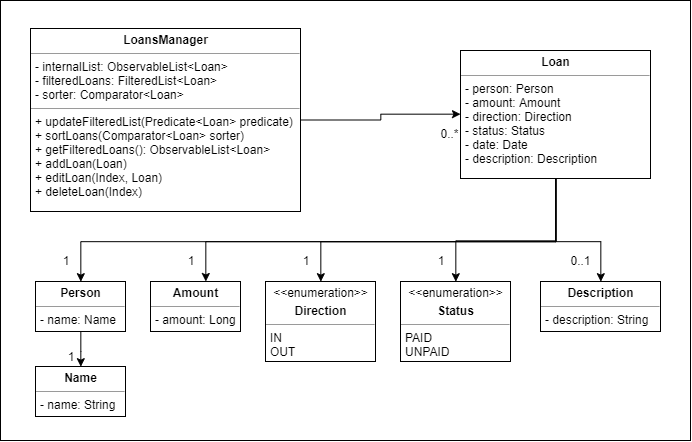

The diagram above was exported from draw.io. Its source (the exported page's mxGraphModel, read from the mxfile embedded in the PNG):
<mxGraphModel dx="853" dy="-637" grid="1" gridSize="10" guides="1" tooltips="1" connect="1" arrows="1" fold="1" page="1" pageScale="1" pageWidth="850" pageHeight="1100" background="#ffffff" math="0" shadow="0">
  <root>
    <mxCell id="0" />
    <mxCell id="1" parent="0" />
    <mxCell id="Q1sntgaImQSOlFhTALCE-27" value="" style="rounded=0;whiteSpace=wrap;html=1;" parent="1" vertex="1">
      <mxGeometry x="100" y="1120" width="690" height="440" as="geometry" />
    </mxCell>
    <mxCell id="Q1sntgaImQSOlFhTALCE-19" style="edgeStyle=orthogonalEdgeStyle;rounded=0;orthogonalLoop=1;jettySize=auto;html=1;exitX=1;exitY=0.5;exitDx=0;exitDy=0;" parent="1" source="Q1sntgaImQSOlFhTALCE-5" target="Q1sntgaImQSOlFhTALCE-7" edge="1">
      <mxGeometry relative="1" as="geometry" />
    </mxCell>
    <mxCell id="Q1sntgaImQSOlFhTALCE-5" value="&lt;p style=&quot;margin: 0px ; margin-top: 4px ; text-align: center&quot;&gt;&lt;b&gt;LoansManager&lt;/b&gt;&lt;br&gt;&lt;/p&gt;&lt;hr size=&quot;1&quot;&gt;&lt;p style=&quot;margin: 0px ; margin-left: 4px&quot;&gt;- internalList: ObservableList&amp;lt;Loan&amp;gt;&lt;/p&gt;&lt;p style=&quot;margin: 0px ; margin-left: 4px&quot;&gt;- filteredLoans: FilteredList&amp;lt;Loan&amp;gt;&lt;br&gt;&lt;/p&gt;&lt;p style=&quot;margin: 0px ; margin-left: 4px&quot;&gt;- sorter: Comparator&amp;lt;Loan&amp;gt;&lt;/p&gt;&lt;hr size=&quot;1&quot;&gt;&lt;p style=&quot;margin: 0px ; margin-left: 4px&quot;&gt;+ updateFilteredList(Predicate&amp;lt;Loan&amp;gt; predicate)&lt;/p&gt;&lt;p style=&quot;margin: 0px ; margin-left: 4px&quot;&gt;+ sortLoans(Comparator&amp;lt;Loan&amp;gt; sorter)&lt;/p&gt;&lt;p style=&quot;margin: 0px ; margin-left: 4px&quot;&gt;&lt;span&gt;+ getFilteredLoans(): ObservableList&amp;lt;Loan&amp;gt;&lt;/span&gt;&lt;/p&gt;&lt;p style=&quot;margin: 0px ; margin-left: 4px&quot;&gt;+ addLoan(Loan)&lt;/p&gt;&lt;p style=&quot;margin: 0px ; margin-left: 4px&quot;&gt;+ editLoan(Index, Loan)&lt;/p&gt;&lt;p style=&quot;margin: 0px ; margin-left: 4px&quot;&gt;+ deleteLoan(Index)&lt;/p&gt;" style="verticalAlign=top;align=left;overflow=fill;fontSize=12;fontFamily=Helvetica;html=1;rounded=0;shadow=0;comic=0;labelBackgroundColor=none;strokeColor=#000000;strokeWidth=1;fillColor=#ffffff;" parent="1" vertex="1">
      <mxGeometry x="130" y="1148" width="270" height="183" as="geometry" />
    </mxCell>
    <mxCell id="Q1sntgaImQSOlFhTALCE-20" style="edgeStyle=orthogonalEdgeStyle;rounded=0;orthogonalLoop=1;jettySize=auto;html=1;entryX=0.5;entryY=0;entryDx=0;entryDy=0;" parent="1" source="Q1sntgaImQSOlFhTALCE-7" target="Q1sntgaImQSOlFhTALCE-10" edge="1">
      <mxGeometry relative="1" as="geometry">
        <Array as="points">
          <mxPoint x="655" y="1361" />
          <mxPoint x="180" y="1361" />
        </Array>
      </mxGeometry>
    </mxCell>
    <mxCell id="Q1sntgaImQSOlFhTALCE-22" style="edgeStyle=orthogonalEdgeStyle;rounded=0;orthogonalLoop=1;jettySize=auto;html=1;" parent="1" source="Q1sntgaImQSOlFhTALCE-7" target="Q1sntgaImQSOlFhTALCE-12" edge="1">
      <mxGeometry relative="1" as="geometry">
        <Array as="points">
          <mxPoint x="655" y="1361" />
          <mxPoint x="305" y="1361" />
        </Array>
      </mxGeometry>
    </mxCell>
    <mxCell id="Q1sntgaImQSOlFhTALCE-24" style="edgeStyle=orthogonalEdgeStyle;rounded=0;orthogonalLoop=1;jettySize=auto;html=1;entryX=0.5;entryY=0;entryDx=0;entryDy=0;" parent="1" source="Q1sntgaImQSOlFhTALCE-7" target="Q1sntgaImQSOlFhTALCE-15" edge="1">
      <mxGeometry relative="1" as="geometry">
        <Array as="points">
          <mxPoint x="655" y="1360" />
          <mxPoint x="555" y="1360" />
        </Array>
      </mxGeometry>
    </mxCell>
    <mxCell id="Q1sntgaImQSOlFhTALCE-25" style="edgeStyle=orthogonalEdgeStyle;rounded=0;orthogonalLoop=1;jettySize=auto;html=1;entryX=0.5;entryY=0;entryDx=0;entryDy=0;" parent="1" source="Q1sntgaImQSOlFhTALCE-7" target="Q1sntgaImQSOlFhTALCE-14" edge="1">
      <mxGeometry relative="1" as="geometry">
        <Array as="points">
          <mxPoint x="655" y="1361" />
          <mxPoint x="700" y="1361" />
        </Array>
      </mxGeometry>
    </mxCell>
    <mxCell id="Q1sntgaImQSOlFhTALCE-26" style="edgeStyle=orthogonalEdgeStyle;rounded=0;orthogonalLoop=1;jettySize=auto;html=1;entryX=0.5;entryY=0;entryDx=0;entryDy=0;" parent="1" source="Q1sntgaImQSOlFhTALCE-7" target="Q1sntgaImQSOlFhTALCE-13" edge="1">
      <mxGeometry relative="1" as="geometry">
        <Array as="points">
          <mxPoint x="655" y="1361" />
          <mxPoint x="420" y="1361" />
        </Array>
      </mxGeometry>
    </mxCell>
    <mxCell id="Q1sntgaImQSOlFhTALCE-7" value="&lt;p style=&quot;margin: 0px ; margin-top: 4px ; text-align: center&quot;&gt;&lt;b&gt;Loan&lt;/b&gt;&lt;br&gt;&lt;/p&gt;&lt;hr size=&quot;1&quot;&gt;&lt;p style=&quot;margin: 0px ; margin-left: 4px&quot;&gt;- person: Person&lt;/p&gt;&lt;p style=&quot;margin: 0px ; margin-left: 4px&quot;&gt;- amount: Amount&lt;/p&gt;&lt;p style=&quot;margin: 0px ; margin-left: 4px&quot;&gt;- direction: Direction&lt;/p&gt;&lt;p style=&quot;margin: 0px ; margin-left: 4px&quot;&gt;- status: Status&lt;/p&gt;&lt;p style=&quot;margin: 0px ; margin-left: 4px&quot;&gt;- date: Date&lt;/p&gt;&lt;p style=&quot;margin: 0px ; margin-left: 4px&quot;&gt;- description: Description&lt;/p&gt;" style="verticalAlign=top;align=left;overflow=fill;fontSize=12;fontFamily=Helvetica;html=1;rounded=0;shadow=0;comic=0;labelBackgroundColor=none;strokeColor=#000000;strokeWidth=1;fillColor=#ffffff;" parent="1" vertex="1">
      <mxGeometry x="560" y="1170" width="190" height="128" as="geometry" />
    </mxCell>
    <mxCell id="Q1sntgaImQSOlFhTALCE-21" style="edgeStyle=orthogonalEdgeStyle;rounded=0;orthogonalLoop=1;jettySize=auto;html=1;entryX=0.5;entryY=0;entryDx=0;entryDy=0;" parent="1" source="Q1sntgaImQSOlFhTALCE-10" target="Q1sntgaImQSOlFhTALCE-11" edge="1">
      <mxGeometry relative="1" as="geometry" />
    </mxCell>
    <mxCell id="Q1sntgaImQSOlFhTALCE-10" value="&lt;p style=&quot;margin: 0px ; margin-top: 4px ; text-align: center&quot;&gt;&lt;b&gt;Person&lt;/b&gt;&lt;br&gt;&lt;/p&gt;&lt;hr size=&quot;1&quot;&gt;&lt;p style=&quot;margin: 0px ; margin-left: 4px&quot;&gt;- name: Name&lt;/p&gt;" style="verticalAlign=top;align=left;overflow=fill;fontSize=12;fontFamily=Helvetica;html=1;rounded=0;shadow=0;comic=0;labelBackgroundColor=none;strokeColor=#000000;strokeWidth=1;fillColor=#ffffff;" parent="1" vertex="1">
      <mxGeometry x="135" y="1401" width="90" height="50" as="geometry" />
    </mxCell>
    <mxCell id="Q1sntgaImQSOlFhTALCE-11" value="&lt;p style=&quot;margin: 0px ; margin-top: 4px ; text-align: center&quot;&gt;&lt;b&gt;Name&lt;/b&gt;&lt;br&gt;&lt;/p&gt;&lt;hr size=&quot;1&quot;&gt;&lt;p style=&quot;margin: 0px ; margin-left: 4px&quot;&gt;- name: String&lt;/p&gt;" style="verticalAlign=top;align=left;overflow=fill;fontSize=12;fontFamily=Helvetica;html=1;rounded=0;shadow=0;comic=0;labelBackgroundColor=none;strokeColor=#000000;strokeWidth=1;fillColor=#ffffff;" parent="1" vertex="1">
      <mxGeometry x="135" y="1486" width="90" height="50" as="geometry" />
    </mxCell>
    <mxCell id="Q1sntgaImQSOlFhTALCE-12" value="&lt;p style=&quot;margin: 0px ; margin-top: 4px ; text-align: center&quot;&gt;&lt;b&gt;Amount&lt;/b&gt;&lt;/p&gt;&lt;hr size=&quot;1&quot;&gt;&lt;p style=&quot;margin: 0px ; margin-left: 4px&quot;&gt;- amount: Long&lt;/p&gt;" style="verticalAlign=top;align=left;overflow=fill;fontSize=12;fontFamily=Helvetica;html=1;rounded=0;shadow=0;comic=0;labelBackgroundColor=none;strokeColor=#000000;strokeWidth=1;fillColor=#ffffff;" parent="1" vertex="1">
      <mxGeometry x="250" y="1401" width="90" height="50" as="geometry" />
    </mxCell>
    <mxCell id="Q1sntgaImQSOlFhTALCE-13" value="&lt;p style=&quot;margin: 0px ; margin-top: 4px ; text-align: center&quot;&gt;&amp;lt;&amp;lt;enumeration&amp;gt;&amp;gt;&lt;/p&gt;&lt;p style=&quot;margin: 0px ; margin-top: 4px ; text-align: center&quot;&gt;&lt;b&gt;Direction&lt;/b&gt;&lt;/p&gt;&lt;hr size=&quot;1&quot;&gt;&lt;p style=&quot;margin: 0px ; margin-left: 4px&quot;&gt;IN&lt;/p&gt;&lt;p style=&quot;margin: 0px ; margin-left: 4px&quot;&gt;OUT&lt;/p&gt;" style="verticalAlign=top;align=left;overflow=fill;fontSize=12;fontFamily=Helvetica;html=1;rounded=0;shadow=0;comic=0;labelBackgroundColor=none;strokeColor=#000000;strokeWidth=1;fillColor=#ffffff;" parent="1" vertex="1">
      <mxGeometry x="365" y="1401" width="110" height="80" as="geometry" />
    </mxCell>
    <mxCell id="Q1sntgaImQSOlFhTALCE-14" value="&lt;p style=&quot;margin: 0px ; margin-top: 4px ; text-align: center&quot;&gt;&lt;b&gt;Description&lt;/b&gt;&lt;br&gt;&lt;/p&gt;&lt;hr size=&quot;1&quot;&gt;&lt;p style=&quot;margin: 0px ; margin-left: 4px&quot;&gt;- description: String&lt;/p&gt;" style="verticalAlign=top;align=left;overflow=fill;fontSize=12;fontFamily=Helvetica;html=1;rounded=0;shadow=0;comic=0;labelBackgroundColor=none;strokeColor=#000000;strokeWidth=1;fillColor=#ffffff;" parent="1" vertex="1">
      <mxGeometry x="640" y="1401" width="120" height="50" as="geometry" />
    </mxCell>
    <mxCell id="Q1sntgaImQSOlFhTALCE-15" value="&lt;p style=&quot;margin: 0px ; margin-top: 4px ; text-align: center&quot;&gt;&amp;lt;&amp;lt;enumeration&amp;gt;&amp;gt;&lt;/p&gt;&lt;p style=&quot;margin: 0px ; margin-top: 4px ; text-align: center&quot;&gt;&lt;b&gt;Status&lt;/b&gt;&lt;/p&gt;&lt;hr size=&quot;1&quot;&gt;&lt;p style=&quot;margin: 0px ; margin-left: 4px&quot;&gt;PAID&lt;/p&gt;&lt;p style=&quot;margin: 0px ; margin-left: 4px&quot;&gt;UNPAID&lt;/p&gt;" style="verticalAlign=top;align=left;overflow=fill;fontSize=12;fontFamily=Helvetica;html=1;rounded=0;shadow=0;comic=0;labelBackgroundColor=none;strokeColor=#000000;strokeWidth=1;fillColor=#ffffff;" parent="1" vertex="1">
      <mxGeometry x="500" y="1401" width="110" height="80" as="geometry" />
    </mxCell>
    <mxCell id="Q1sntgaImQSOlFhTALCE-29" value="0..*" style="text;html=1;strokeColor=none;fillColor=none;align=center;verticalAlign=middle;whiteSpace=wrap;rounded=0;" parent="1" vertex="1">
      <mxGeometry x="537" y="1242.5" width="23" height="20" as="geometry" />
    </mxCell>
    <mxCell id="Q1sntgaImQSOlFhTALCE-30" value="1" style="text;html=1;strokeColor=none;fillColor=none;align=center;verticalAlign=middle;whiteSpace=wrap;rounded=0;" parent="1" vertex="1">
      <mxGeometry x="160" y="1370" width="10" height="20" as="geometry" />
    </mxCell>
    <mxCell id="Q1sntgaImQSOlFhTALCE-31" value="1" style="text;html=1;strokeColor=none;fillColor=none;align=center;verticalAlign=middle;whiteSpace=wrap;rounded=0;" parent="1" vertex="1">
      <mxGeometry x="285" y="1370" width="10" height="20" as="geometry" />
    </mxCell>
    <mxCell id="Q1sntgaImQSOlFhTALCE-32" value="1" style="text;html=1;strokeColor=none;fillColor=none;align=center;verticalAlign=middle;whiteSpace=wrap;rounded=0;" parent="1" vertex="1">
      <mxGeometry x="400" y="1370" width="10" height="20" as="geometry" />
    </mxCell>
    <mxCell id="Q1sntgaImQSOlFhTALCE-33" value="0..1" style="text;html=1;strokeColor=none;fillColor=none;align=center;verticalAlign=middle;whiteSpace=wrap;rounded=0;" parent="1" vertex="1">
      <mxGeometry x="670" y="1370" width="20" height="20" as="geometry" />
    </mxCell>
    <mxCell id="Q1sntgaImQSOlFhTALCE-34" value="1" style="text;html=1;strokeColor=none;fillColor=none;align=center;verticalAlign=middle;whiteSpace=wrap;rounded=0;" parent="1" vertex="1">
      <mxGeometry x="165" y="1466" width="10" height="20" as="geometry" />
    </mxCell>
    <mxCell id="Q1sntgaImQSOlFhTALCE-36" value="1" style="text;html=1;strokeColor=none;fillColor=none;align=center;verticalAlign=middle;whiteSpace=wrap;rounded=0;" parent="1" vertex="1">
      <mxGeometry x="535" y="1370" width="10" height="20" as="geometry" />
    </mxCell>
  </root>
</mxGraphModel>